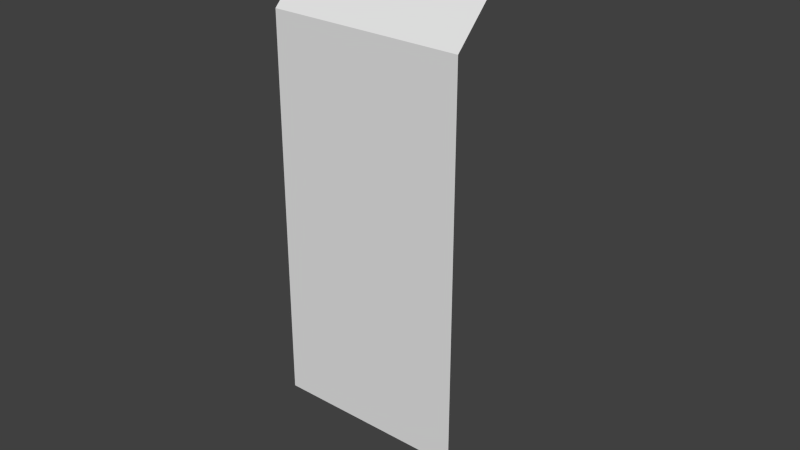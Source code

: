 # Source: arquitens_bulkhead_small.blend  (saved by Blender 2.75.0; exported with 4.5.12 LTS)
import bpy
from mathutils import Matrix  # noqa: F401  (used for matrix-valued properties, if any)

bpy.ops.wm.read_factory_settings(use_empty=True)
scene = bpy.context.scene
scene.name = 'Scene'

# ---- collections
col_collection_1 = bpy.data.collections.new('Collection 1'); scene.collection.children.link(col_collection_1)

# ---- materials (node trees are filled in below, after node groups)
mat_material = bpy.data.materials.new('Material')
mat_material.alpha_threshold = 0.0
mat_material.use_transparent_shadow = False
mat_material.roughness = 0.5
mat_material.line_color = (0.0, 0.0, 0.0, 1.0)

# ---- material node trees

# ---- world
world_world = bpy.data.worlds.new('World'); scene.world = world_world
world_world.color = (0.05088, 0.05088, 0.05088)
world_world.use_sun_shadow = False
world_world.sun_shadow_jitter_overblur = 0.0
world_world.cycles.sampling_method = 'MANUAL'
world_world.cycles.sample_map_resolution = 256

# ---- meshes
me_cube = bpy.data.meshes.new('Cube')
me_cube.from_pydata([(0.5, 0.0, 3.0), (-0.5, 0.0, 3.0), (-0.5, -0.5, 2.5), (0.5, -0.5, 2.5), (0.5, 0.0, 0.0), (-0.5, 0.0, 0.0), (0.5, -0.5, 0.5), (-0.5, -0.5, 0.5)], [], [(3, 2, 1, 0), (6, 7, 2, 3), (7, 6, 4, 5)])
me_cube.materials.append(mat_material)
me_cube.use_remesh_preserve_volume = False
me_cube.use_remesh_preserve_attributes = False
me_cube.use_mirror_vertex_groups = False
me_cube.update()

# ---- objects
ob_cube = bpy.data.objects.new('Cube', me_cube)

# ---- transforms, parenting, visibility, modifiers, constraints
ob_cube.location = (0.0, 0.0, 0.0)
ob_cube.lock_rotations_4d = False
ob_cube.empty_display_type = 'ARROWS'
ob_cube.lineart.crease_threshold = 0.0

# ---- collection membership
col_collection_1.objects.link(ob_cube)

# ---- scene / render settings (as saved in the file)
scene.frame_start = 1; scene.frame_end = 250; scene.frame_set(1)
scene.render.engine = 'BLENDER_EEVEE_NEXT'
scene.render.resolution_percentage = 50
scene.render.dither_intensity = 0.0
scene.cycles.use_denoising = False
scene.cycles.samples = 10
scene.cycles.sampling_pattern = 'TABULATED_SOBOL'
scene.cycles.light_sampling_threshold = 0.0
scene.cycles.use_adaptive_sampling = False
scene.cycles.use_light_tree = False
scene.cycles.blur_glossy = 0.0
scene.cycles.pixel_filter_type = 'GAUSSIAN'
scene.cycles.sample_clamp_indirect = 0.0
scene.view_settings.view_transform = 'Standard'
bpy.context.view_layer.update()

# ---- added for rendering (the .blend has no active camera and no usable light): camera, sun
cam_auto = bpy.data.cameras.new('AutoCamera')
cam_auto.lens = 50.0
cam_auto.sensor_width = 36.0
cam_auto.clip_end = 1000.0
ob_auto_camera = bpy.data.objects.new('AutoCamera', cam_auto)
scene.collection.objects.link(ob_auto_camera)
ob_auto_camera.location = (2.96216, -3.8046, 3.86973)
ob_auto_camera.rotation_euler = (1.09748, -7.21219e-08, 0.694738)
scene.camera = ob_auto_camera
light_auto_sun = bpy.data.lights.new('AutoSun', 'SUN')
light_auto_sun.energy = 3.0
light_auto_sun.angle = 0.0523599
ob_auto_sun = bpy.data.objects.new('AutoSun', light_auto_sun)
scene.collection.objects.link(ob_auto_sun)
ob_auto_sun.rotation_euler = (0.872665, 0.174533, 0.523599)
bpy.context.view_layer.update()
